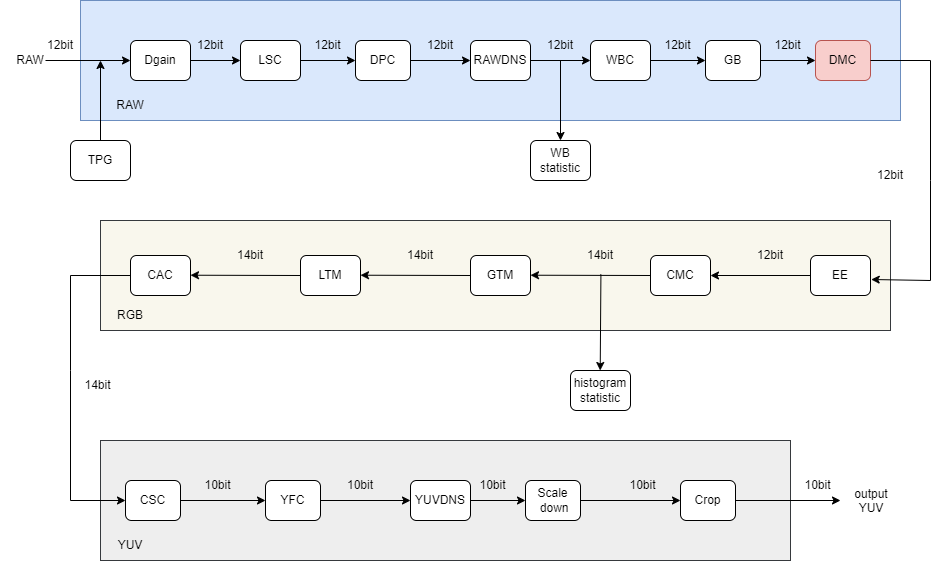

The diagram above was exported from draw.io. Its source (the exported page's mxGraphModel, read from the mxfile embedded in the PNG):
<mxGraphModel dx="1004" dy="692" grid="1" gridSize="10" guides="1" tooltips="1" connect="1" arrows="1" fold="1" page="1" pageScale="1" pageWidth="1169" pageHeight="827" math="0" shadow="0">
  <root>
    <mxCell id="0" />
    <mxCell id="1" parent="0" />
    <mxCell id="P53_dWtyHW9QEXLuieOo-2" value="" style="rounded=0;whiteSpace=wrap;html=1;fillColor=#dae8fc;strokeColor=#6c8ebf;" parent="1" vertex="1">
      <mxGeometry x="150" y="200" width="820" height="120" as="geometry" />
    </mxCell>
    <mxCell id="P53_dWtyHW9QEXLuieOo-3" value="Dgain" style="rounded=1;whiteSpace=wrap;html=1;" parent="1" vertex="1">
      <mxGeometry x="200" y="240" width="60" height="40" as="geometry" />
    </mxCell>
    <mxCell id="P53_dWtyHW9QEXLuieOo-4" value="" style="endArrow=classic;html=1;rounded=0;exitX=0.25;exitY=1;exitDx=0;exitDy=0;" parent="1" source="P53_dWtyHW9QEXLuieOo-5" edge="1">
      <mxGeometry width="50" height="50" relative="1" as="geometry">
        <mxPoint x="130" y="260" as="sourcePoint" />
        <mxPoint x="200" y="260" as="targetPoint" />
      </mxGeometry>
    </mxCell>
    <mxCell id="P53_dWtyHW9QEXLuieOo-5" value="12bit" style="text;html=1;strokeColor=none;fillColor=none;align=center;verticalAlign=middle;whiteSpace=wrap;rounded=0;" parent="1" vertex="1">
      <mxGeometry x="100" y="230" width="60" height="30" as="geometry" />
    </mxCell>
    <mxCell id="P53_dWtyHW9QEXLuieOo-6" value="RAW" style="text;html=1;strokeColor=none;fillColor=none;align=center;verticalAlign=middle;whiteSpace=wrap;rounded=0;" parent="1" vertex="1">
      <mxGeometry x="70" y="245" width="60" height="30" as="geometry" />
    </mxCell>
    <mxCell id="P53_dWtyHW9QEXLuieOo-11" value="" style="group" parent="1" vertex="1" connectable="0">
      <mxGeometry x="250" y="230" width="120" height="50" as="geometry" />
    </mxCell>
    <mxCell id="P53_dWtyHW9QEXLuieOo-9" value="12bit" style="text;html=1;strokeColor=none;fillColor=none;align=center;verticalAlign=middle;whiteSpace=wrap;rounded=0;" parent="P53_dWtyHW9QEXLuieOo-11" vertex="1">
      <mxGeometry width="60" height="30" as="geometry" />
    </mxCell>
    <mxCell id="P53_dWtyHW9QEXLuieOo-10" value="" style="group" parent="P53_dWtyHW9QEXLuieOo-11" vertex="1" connectable="0">
      <mxGeometry x="60" y="10" width="60" height="40" as="geometry" />
    </mxCell>
    <mxCell id="P53_dWtyHW9QEXLuieOo-7" value="LSC" style="rounded=1;whiteSpace=wrap;html=1;" parent="P53_dWtyHW9QEXLuieOo-10" vertex="1">
      <mxGeometry width="60" height="40" as="geometry" />
    </mxCell>
    <mxCell id="P53_dWtyHW9QEXLuieOo-8" value="" style="endArrow=classic;html=1;rounded=0;exitX=1;exitY=0.5;exitDx=0;exitDy=0;" parent="P53_dWtyHW9QEXLuieOo-10" source="P53_dWtyHW9QEXLuieOo-3" edge="1">
      <mxGeometry width="50" height="50" relative="1" as="geometry">
        <mxPoint x="-50" y="70" as="sourcePoint" />
        <mxPoint y="20" as="targetPoint" />
      </mxGeometry>
    </mxCell>
    <mxCell id="P53_dWtyHW9QEXLuieOo-12" value="" style="group" parent="1" vertex="1" connectable="0">
      <mxGeometry x="370" y="230" width="110" height="50" as="geometry" />
    </mxCell>
    <mxCell id="P53_dWtyHW9QEXLuieOo-13" value="12bit" style="text;html=1;strokeColor=none;fillColor=none;align=center;verticalAlign=middle;whiteSpace=wrap;rounded=0;" parent="P53_dWtyHW9QEXLuieOo-12" vertex="1">
      <mxGeometry width="55" height="30" as="geometry" />
    </mxCell>
    <mxCell id="P53_dWtyHW9QEXLuieOo-14" value="" style="group" parent="P53_dWtyHW9QEXLuieOo-12" vertex="1" connectable="0">
      <mxGeometry x="55" y="10" width="55" height="40" as="geometry" />
    </mxCell>
    <mxCell id="P53_dWtyHW9QEXLuieOo-15" value="DPC" style="rounded=1;whiteSpace=wrap;html=1;" parent="P53_dWtyHW9QEXLuieOo-14" vertex="1">
      <mxGeometry width="55" height="40" as="geometry" />
    </mxCell>
    <mxCell id="P53_dWtyHW9QEXLuieOo-16" value="" style="endArrow=classic;html=1;rounded=0;exitX=0;exitY=1;exitDx=0;exitDy=0;" parent="P53_dWtyHW9QEXLuieOo-14" source="P53_dWtyHW9QEXLuieOo-13" edge="1">
      <mxGeometry width="50" height="50" relative="1" as="geometry">
        <mxPoint x="-45.83333333333333" y="70" as="sourcePoint" />
        <mxPoint y="20" as="targetPoint" />
      </mxGeometry>
    </mxCell>
    <mxCell id="P53_dWtyHW9QEXLuieOo-18" value="" style="group" parent="1" vertex="1" connectable="0">
      <mxGeometry x="480" y="230" width="120" height="50" as="geometry" />
    </mxCell>
    <mxCell id="P53_dWtyHW9QEXLuieOo-19" value="12bit" style="text;html=1;strokeColor=none;fillColor=none;align=center;verticalAlign=middle;whiteSpace=wrap;rounded=0;" parent="P53_dWtyHW9QEXLuieOo-18" vertex="1">
      <mxGeometry width="60" height="30" as="geometry" />
    </mxCell>
    <mxCell id="P53_dWtyHW9QEXLuieOo-20" value="" style="group" parent="P53_dWtyHW9QEXLuieOo-18" vertex="1" connectable="0">
      <mxGeometry x="60" y="10" width="60" height="40" as="geometry" />
    </mxCell>
    <mxCell id="P53_dWtyHW9QEXLuieOo-21" value="RAWDNS" style="rounded=1;whiteSpace=wrap;html=1;" parent="P53_dWtyHW9QEXLuieOo-20" vertex="1">
      <mxGeometry width="60" height="40" as="geometry" />
    </mxCell>
    <mxCell id="P53_dWtyHW9QEXLuieOo-22" value="" style="endArrow=classic;html=1;rounded=0;exitX=0;exitY=1;exitDx=0;exitDy=0;" parent="P53_dWtyHW9QEXLuieOo-20" source="P53_dWtyHW9QEXLuieOo-19" edge="1">
      <mxGeometry width="50" height="50" relative="1" as="geometry">
        <mxPoint x="-50" y="70" as="sourcePoint" />
        <mxPoint y="20" as="targetPoint" />
      </mxGeometry>
    </mxCell>
    <mxCell id="P53_dWtyHW9QEXLuieOo-23" value="" style="group" parent="1" vertex="1" connectable="0">
      <mxGeometry x="600" y="230" width="120" height="50" as="geometry" />
    </mxCell>
    <mxCell id="P53_dWtyHW9QEXLuieOo-24" value="12bit" style="text;html=1;strokeColor=none;fillColor=none;align=center;verticalAlign=middle;whiteSpace=wrap;rounded=0;" parent="P53_dWtyHW9QEXLuieOo-23" vertex="1">
      <mxGeometry width="60" height="30" as="geometry" />
    </mxCell>
    <mxCell id="P53_dWtyHW9QEXLuieOo-25" value="" style="group" parent="P53_dWtyHW9QEXLuieOo-23" vertex="1" connectable="0">
      <mxGeometry x="60" y="10" width="60" height="40" as="geometry" />
    </mxCell>
    <mxCell id="P53_dWtyHW9QEXLuieOo-26" value="WBC" style="rounded=1;whiteSpace=wrap;html=1;" parent="P53_dWtyHW9QEXLuieOo-25" vertex="1">
      <mxGeometry width="60" height="40" as="geometry" />
    </mxCell>
    <mxCell id="P53_dWtyHW9QEXLuieOo-27" value="" style="endArrow=classic;html=1;rounded=0;exitX=0;exitY=1;exitDx=0;exitDy=0;" parent="P53_dWtyHW9QEXLuieOo-25" source="P53_dWtyHW9QEXLuieOo-24" edge="1">
      <mxGeometry width="50" height="50" relative="1" as="geometry">
        <mxPoint x="-50" y="70" as="sourcePoint" />
        <mxPoint y="20" as="targetPoint" />
      </mxGeometry>
    </mxCell>
    <mxCell id="P53_dWtyHW9QEXLuieOo-28" value="WB statistic" style="rounded=1;whiteSpace=wrap;html=1;" parent="1" vertex="1">
      <mxGeometry x="600" y="340" width="60" height="40" as="geometry" />
    </mxCell>
    <mxCell id="P53_dWtyHW9QEXLuieOo-29" value="" style="endArrow=classic;html=1;rounded=0;" parent="1" edge="1">
      <mxGeometry width="50" height="50" relative="1" as="geometry">
        <mxPoint x="630" y="260" as="sourcePoint" />
        <mxPoint x="630" y="340" as="targetPoint" />
      </mxGeometry>
    </mxCell>
    <mxCell id="P53_dWtyHW9QEXLuieOo-30" value="" style="group" parent="1" vertex="1" connectable="0">
      <mxGeometry x="720" y="230" width="110" height="50" as="geometry" />
    </mxCell>
    <mxCell id="P53_dWtyHW9QEXLuieOo-31" value="12bit" style="text;html=1;strokeColor=none;fillColor=none;align=center;verticalAlign=middle;whiteSpace=wrap;rounded=0;" parent="P53_dWtyHW9QEXLuieOo-30" vertex="1">
      <mxGeometry width="55" height="30" as="geometry" />
    </mxCell>
    <mxCell id="P53_dWtyHW9QEXLuieOo-32" value="" style="group" parent="P53_dWtyHW9QEXLuieOo-30" vertex="1" connectable="0">
      <mxGeometry x="55" y="10" width="55" height="40" as="geometry" />
    </mxCell>
    <mxCell id="P53_dWtyHW9QEXLuieOo-33" value="GB" style="rounded=1;whiteSpace=wrap;html=1;" parent="P53_dWtyHW9QEXLuieOo-32" vertex="1">
      <mxGeometry width="55" height="40" as="geometry" />
    </mxCell>
    <mxCell id="P53_dWtyHW9QEXLuieOo-34" value="" style="endArrow=classic;html=1;rounded=0;exitX=0;exitY=1;exitDx=0;exitDy=0;" parent="P53_dWtyHW9QEXLuieOo-32" source="P53_dWtyHW9QEXLuieOo-31" edge="1">
      <mxGeometry width="50" height="50" relative="1" as="geometry">
        <mxPoint x="-45.83333333333333" y="70" as="sourcePoint" />
        <mxPoint y="20" as="targetPoint" />
      </mxGeometry>
    </mxCell>
    <mxCell id="P53_dWtyHW9QEXLuieOo-35" value="" style="group" parent="1" vertex="1" connectable="0">
      <mxGeometry x="830" y="230" width="110" height="50" as="geometry" />
    </mxCell>
    <mxCell id="P53_dWtyHW9QEXLuieOo-36" value="12bit" style="text;html=1;strokeColor=none;fillColor=none;align=center;verticalAlign=middle;whiteSpace=wrap;rounded=0;" parent="P53_dWtyHW9QEXLuieOo-35" vertex="1">
      <mxGeometry width="55" height="30" as="geometry" />
    </mxCell>
    <mxCell id="P53_dWtyHW9QEXLuieOo-37" value="" style="group" parent="P53_dWtyHW9QEXLuieOo-35" vertex="1" connectable="0">
      <mxGeometry x="55" y="10" width="55" height="40" as="geometry" />
    </mxCell>
    <mxCell id="P53_dWtyHW9QEXLuieOo-38" value="DMC" style="rounded=1;whiteSpace=wrap;html=1;fillColor=#f8cecc;strokeColor=#b85450;" parent="P53_dWtyHW9QEXLuieOo-37" vertex="1">
      <mxGeometry width="55" height="40" as="geometry" />
    </mxCell>
    <mxCell id="P53_dWtyHW9QEXLuieOo-39" value="" style="endArrow=classic;html=1;rounded=0;exitX=0;exitY=1;exitDx=0;exitDy=0;" parent="P53_dWtyHW9QEXLuieOo-37" source="P53_dWtyHW9QEXLuieOo-36" edge="1">
      <mxGeometry width="50" height="50" relative="1" as="geometry">
        <mxPoint x="-45.83333333333333" y="70" as="sourcePoint" />
        <mxPoint y="20" as="targetPoint" />
      </mxGeometry>
    </mxCell>
    <mxCell id="P53_dWtyHW9QEXLuieOo-40" value="" style="rounded=0;whiteSpace=wrap;html=1;fillColor=#f9f7ed;strokeColor=#36393d;" parent="1" vertex="1">
      <mxGeometry x="170" y="420" width="790" height="110" as="geometry" />
    </mxCell>
    <mxCell id="P53_dWtyHW9QEXLuieOo-53" value="EE" style="rounded=1;whiteSpace=wrap;html=1;" parent="1" vertex="1">
      <mxGeometry x="880" y="455" width="60" height="40" as="geometry" />
    </mxCell>
    <mxCell id="P53_dWtyHW9QEXLuieOo-54" value="" style="endArrow=classic;html=1;rounded=0;entryX=1.012;entryY=0.6;entryDx=0;entryDy=0;entryPerimeter=0;" parent="1" target="P53_dWtyHW9QEXLuieOo-53" edge="1">
      <mxGeometry width="50" height="50" relative="1" as="geometry">
        <mxPoint x="940" y="260" as="sourcePoint" />
        <mxPoint x="990" y="210" as="targetPoint" />
        <Array as="points">
          <mxPoint x="1000" y="260" />
          <mxPoint x="1000" y="380" />
          <mxPoint x="1000" y="480" />
        </Array>
      </mxGeometry>
    </mxCell>
    <mxCell id="P53_dWtyHW9QEXLuieOo-55" value="CMC" style="rounded=1;whiteSpace=wrap;html=1;" parent="1" vertex="1">
      <mxGeometry x="720" y="455" width="60" height="40" as="geometry" />
    </mxCell>
    <mxCell id="P53_dWtyHW9QEXLuieOo-56" value="GTM" style="rounded=1;whiteSpace=wrap;html=1;" parent="1" vertex="1">
      <mxGeometry x="540" y="455" width="60" height="40" as="geometry" />
    </mxCell>
    <mxCell id="P53_dWtyHW9QEXLuieOo-57" value="LTM" style="rounded=1;whiteSpace=wrap;html=1;" parent="1" vertex="1">
      <mxGeometry x="370" y="455" width="60" height="40" as="geometry" />
    </mxCell>
    <mxCell id="P53_dWtyHW9QEXLuieOo-58" value="&lt;font color=&quot;#000000&quot;&gt;CAC&lt;/font&gt;" style="rounded=1;whiteSpace=wrap;html=1;fillColor=#FFFFFF;fontColor=#ffffff;strokeColor=#000000;" parent="1" vertex="1">
      <mxGeometry x="200" y="455" width="60" height="40" as="geometry" />
    </mxCell>
    <mxCell id="P53_dWtyHW9QEXLuieOo-59" value="12bit" style="text;html=1;strokeColor=none;fillColor=none;align=center;verticalAlign=middle;whiteSpace=wrap;rounded=0;" parent="1" vertex="1">
      <mxGeometry x="930" y="360" width="60" height="30" as="geometry" />
    </mxCell>
    <mxCell id="P53_dWtyHW9QEXLuieOo-60" value="" style="endArrow=classic;html=1;rounded=0;exitX=0;exitY=0.5;exitDx=0;exitDy=0;" parent="1" source="P53_dWtyHW9QEXLuieOo-53" target="P53_dWtyHW9QEXLuieOo-55" edge="1">
      <mxGeometry width="50" height="50" relative="1" as="geometry">
        <mxPoint x="670" y="390" as="sourcePoint" />
        <mxPoint x="770" y="360" as="targetPoint" />
      </mxGeometry>
    </mxCell>
    <mxCell id="P53_dWtyHW9QEXLuieOo-61" value="12bit" style="text;html=1;strokeColor=none;fillColor=none;align=center;verticalAlign=middle;whiteSpace=wrap;rounded=0;" parent="1" vertex="1">
      <mxGeometry x="810" y="440" width="60" height="30" as="geometry" />
    </mxCell>
    <mxCell id="P53_dWtyHW9QEXLuieOo-62" value="" style="endArrow=classic;html=1;rounded=0;" parent="1" edge="1">
      <mxGeometry width="50" height="50" relative="1" as="geometry">
        <mxPoint x="720" y="475" as="sourcePoint" />
        <mxPoint x="600" y="474.71" as="targetPoint" />
      </mxGeometry>
    </mxCell>
    <mxCell id="P53_dWtyHW9QEXLuieOo-63" value="" style="endArrow=classic;html=1;rounded=0;exitX=0;exitY=0.5;exitDx=0;exitDy=0;" parent="1" source="P53_dWtyHW9QEXLuieOo-56" edge="1">
      <mxGeometry width="50" height="50" relative="1" as="geometry">
        <mxPoint x="530" y="474.71" as="sourcePoint" />
        <mxPoint x="430" y="474.71" as="targetPoint" />
      </mxGeometry>
    </mxCell>
    <mxCell id="P53_dWtyHW9QEXLuieOo-64" value="" style="endArrow=classic;html=1;rounded=0;exitX=0;exitY=0.5;exitDx=0;exitDy=0;" parent="1" source="P53_dWtyHW9QEXLuieOo-57" edge="1">
      <mxGeometry width="50" height="50" relative="1" as="geometry">
        <mxPoint x="360" y="474.71" as="sourcePoint" />
        <mxPoint x="260" y="474.71" as="targetPoint" />
      </mxGeometry>
    </mxCell>
    <mxCell id="P53_dWtyHW9QEXLuieOo-65" value="14bit" style="text;html=1;strokeColor=none;fillColor=none;align=center;verticalAlign=middle;whiteSpace=wrap;rounded=0;" parent="1" vertex="1">
      <mxGeometry x="640" y="440" width="60" height="30" as="geometry" />
    </mxCell>
    <mxCell id="P53_dWtyHW9QEXLuieOo-66" value="14bit" style="text;html=1;strokeColor=none;fillColor=none;align=center;verticalAlign=middle;whiteSpace=wrap;rounded=0;" parent="1" vertex="1">
      <mxGeometry x="460" y="440" width="60" height="30" as="geometry" />
    </mxCell>
    <mxCell id="P53_dWtyHW9QEXLuieOo-67" value="14bit" style="text;html=1;strokeColor=none;fillColor=none;align=center;verticalAlign=middle;whiteSpace=wrap;rounded=0;" parent="1" vertex="1">
      <mxGeometry x="290" y="440" width="60" height="30" as="geometry" />
    </mxCell>
    <mxCell id="P53_dWtyHW9QEXLuieOo-68" value="histogram statistic" style="rounded=1;whiteSpace=wrap;html=1;" parent="1" vertex="1">
      <mxGeometry x="640" y="570" width="60" height="40" as="geometry" />
    </mxCell>
    <mxCell id="P53_dWtyHW9QEXLuieOo-69" value="" style="endArrow=classic;html=1;rounded=0;exitX=0.507;exitY=1.129;exitDx=0;exitDy=0;exitPerimeter=0;" parent="1" source="P53_dWtyHW9QEXLuieOo-65" edge="1">
      <mxGeometry width="50" height="50" relative="1" as="geometry">
        <mxPoint x="670" y="480" as="sourcePoint" />
        <mxPoint x="669.71" y="570" as="targetPoint" />
      </mxGeometry>
    </mxCell>
    <mxCell id="P53_dWtyHW9QEXLuieOo-70" value="" style="rounded=0;whiteSpace=wrap;html=1;fillColor=#eeeeee;strokeColor=#36393d;" parent="1" vertex="1">
      <mxGeometry x="170" y="640" width="690" height="120" as="geometry" />
    </mxCell>
    <mxCell id="P53_dWtyHW9QEXLuieOo-78" value="" style="group" parent="1" vertex="1" connectable="0">
      <mxGeometry x="540" y="670" width="110" height="50" as="geometry" />
    </mxCell>
    <mxCell id="P53_dWtyHW9QEXLuieOo-79" value="10bit" style="text;html=1;strokeColor=none;fillColor=none;align=center;verticalAlign=middle;whiteSpace=wrap;rounded=0;" parent="P53_dWtyHW9QEXLuieOo-78" vertex="1">
      <mxGeometry x="-5" width="55" height="30" as="geometry" />
    </mxCell>
    <mxCell id="P53_dWtyHW9QEXLuieOo-80" value="" style="group" parent="P53_dWtyHW9QEXLuieOo-78" vertex="1" connectable="0">
      <mxGeometry x="55" y="10" width="55" height="40" as="geometry" />
    </mxCell>
    <mxCell id="P53_dWtyHW9QEXLuieOo-81" value="Scale &amp;nbsp;down" style="rounded=1;whiteSpace=wrap;html=1;" parent="P53_dWtyHW9QEXLuieOo-80" vertex="1">
      <mxGeometry width="55" height="40" as="geometry" />
    </mxCell>
    <mxCell id="P53_dWtyHW9QEXLuieOo-82" value="" style="endArrow=classic;html=1;rounded=0;" parent="P53_dWtyHW9QEXLuieOo-80" edge="1">
      <mxGeometry width="50" height="50" relative="1" as="geometry">
        <mxPoint x="-70" y="20" as="sourcePoint" />
        <mxPoint y="20" as="targetPoint" />
      </mxGeometry>
    </mxCell>
    <mxCell id="P53_dWtyHW9QEXLuieOo-83" value="" style="group" parent="1" vertex="1" connectable="0">
      <mxGeometry x="420" y="670" width="120" height="50" as="geometry" />
    </mxCell>
    <mxCell id="P53_dWtyHW9QEXLuieOo-84" value="10bit" style="text;html=1;strokeColor=none;fillColor=none;align=center;verticalAlign=middle;whiteSpace=wrap;rounded=0;" parent="P53_dWtyHW9QEXLuieOo-83" vertex="1">
      <mxGeometry x="-20" width="60" height="30" as="geometry" />
    </mxCell>
    <mxCell id="P53_dWtyHW9QEXLuieOo-85" value="" style="group" parent="P53_dWtyHW9QEXLuieOo-83" vertex="1" connectable="0">
      <mxGeometry x="60" y="10" width="60" height="40" as="geometry" />
    </mxCell>
    <mxCell id="P53_dWtyHW9QEXLuieOo-86" value="YUVDNS" style="rounded=1;whiteSpace=wrap;html=1;" parent="P53_dWtyHW9QEXLuieOo-85" vertex="1">
      <mxGeometry width="60" height="40" as="geometry" />
    </mxCell>
    <mxCell id="P53_dWtyHW9QEXLuieOo-87" value="" style="endArrow=classic;html=1;rounded=0;" parent="P53_dWtyHW9QEXLuieOo-85" edge="1">
      <mxGeometry width="50" height="50" relative="1" as="geometry">
        <mxPoint x="-90" y="20" as="sourcePoint" />
        <mxPoint y="20" as="targetPoint" />
      </mxGeometry>
    </mxCell>
    <mxCell id="P53_dWtyHW9QEXLuieOo-93" value="" style="group" parent="1" vertex="1" connectable="0">
      <mxGeometry x="280" y="670" width="110" height="50" as="geometry" />
    </mxCell>
    <mxCell id="P53_dWtyHW9QEXLuieOo-95" value="" style="group" parent="P53_dWtyHW9QEXLuieOo-93" vertex="1" connectable="0">
      <mxGeometry x="55" y="10" width="55" height="40" as="geometry" />
    </mxCell>
    <mxCell id="P53_dWtyHW9QEXLuieOo-96" value="YFC" style="rounded=1;whiteSpace=wrap;html=1;" parent="P53_dWtyHW9QEXLuieOo-95" vertex="1">
      <mxGeometry width="55" height="40" as="geometry" />
    </mxCell>
    <mxCell id="P53_dWtyHW9QEXLuieOo-97" value="" style="endArrow=classic;html=1;rounded=0;exitX=1;exitY=0.5;exitDx=0;exitDy=0;" parent="P53_dWtyHW9QEXLuieOo-95" source="P53_dWtyHW9QEXLuieOo-101" edge="1">
      <mxGeometry width="50" height="50" relative="1" as="geometry">
        <mxPoint x="-45.83333333333333" y="70" as="sourcePoint" />
        <mxPoint y="20" as="targetPoint" />
      </mxGeometry>
    </mxCell>
    <mxCell id="P53_dWtyHW9QEXLuieOo-98" value="" style="group" parent="1" vertex="1" connectable="0">
      <mxGeometry x="140" y="670" width="110" height="50" as="geometry" />
    </mxCell>
    <mxCell id="P53_dWtyHW9QEXLuieOo-100" value="" style="group" parent="P53_dWtyHW9QEXLuieOo-98" vertex="1" connectable="0">
      <mxGeometry x="55" y="10" width="55" height="40" as="geometry" />
    </mxCell>
    <mxCell id="P53_dWtyHW9QEXLuieOo-101" value="CSC" style="rounded=1;whiteSpace=wrap;html=1;" parent="P53_dWtyHW9QEXLuieOo-100" vertex="1">
      <mxGeometry width="55" height="40" as="geometry" />
    </mxCell>
    <mxCell id="P53_dWtyHW9QEXLuieOo-102" value="" style="endArrow=classic;html=1;rounded=0;exitX=0;exitY=0.5;exitDx=0;exitDy=0;" parent="P53_dWtyHW9QEXLuieOo-100" source="P53_dWtyHW9QEXLuieOo-58" edge="1">
      <mxGeometry width="50" height="50" relative="1" as="geometry">
        <mxPoint x="-45.83333333333333" y="70" as="sourcePoint" />
        <mxPoint y="20" as="targetPoint" />
        <Array as="points">
          <mxPoint x="-55" y="-205" />
          <mxPoint x="-55" y="-110" />
          <mxPoint x="-55" y="20" />
        </Array>
      </mxGeometry>
    </mxCell>
    <mxCell id="P53_dWtyHW9QEXLuieOo-103" value="" style="group" parent="1" vertex="1" connectable="0">
      <mxGeometry x="695" y="670" width="110" height="50" as="geometry" />
    </mxCell>
    <mxCell id="P53_dWtyHW9QEXLuieOo-104" value="10bit" style="text;html=1;strokeColor=none;fillColor=none;align=center;verticalAlign=middle;whiteSpace=wrap;rounded=0;" parent="P53_dWtyHW9QEXLuieOo-103" vertex="1">
      <mxGeometry x="-10" width="55" height="30" as="geometry" />
    </mxCell>
    <mxCell id="P53_dWtyHW9QEXLuieOo-105" value="" style="group" parent="P53_dWtyHW9QEXLuieOo-103" vertex="1" connectable="0">
      <mxGeometry x="55" y="10" width="55" height="40" as="geometry" />
    </mxCell>
    <mxCell id="P53_dWtyHW9QEXLuieOo-106" value="Crop" style="rounded=1;whiteSpace=wrap;html=1;" parent="P53_dWtyHW9QEXLuieOo-105" vertex="1">
      <mxGeometry width="55" height="40" as="geometry" />
    </mxCell>
    <mxCell id="P53_dWtyHW9QEXLuieOo-107" value="" style="endArrow=classic;html=1;rounded=0;exitX=1;exitY=0.5;exitDx=0;exitDy=0;" parent="P53_dWtyHW9QEXLuieOo-105" source="P53_dWtyHW9QEXLuieOo-81" edge="1">
      <mxGeometry width="50" height="50" relative="1" as="geometry">
        <mxPoint x="-45.83333333333333" y="70" as="sourcePoint" />
        <mxPoint y="20" as="targetPoint" />
      </mxGeometry>
    </mxCell>
    <mxCell id="P53_dWtyHW9QEXLuieOo-94" value="10bit" style="text;html=1;strokeColor=none;fillColor=none;align=center;verticalAlign=middle;whiteSpace=wrap;rounded=0;" parent="1" vertex="1">
      <mxGeometry x="260" y="670" width="55" height="30" as="geometry" />
    </mxCell>
    <mxCell id="P53_dWtyHW9QEXLuieOo-99" value="14bit" style="text;html=1;strokeColor=none;fillColor=none;align=center;verticalAlign=middle;whiteSpace=wrap;rounded=0;" parent="1" vertex="1">
      <mxGeometry x="140" y="570" width="55" height="30" as="geometry" />
    </mxCell>
    <mxCell id="P53_dWtyHW9QEXLuieOo-118" value="" style="endArrow=classic;html=1;rounded=0;entryX=0;entryY=0.5;entryDx=0;entryDy=0;" parent="1" target="P53_dWtyHW9QEXLuieOo-120" edge="1">
      <mxGeometry width="50" height="50" relative="1" as="geometry">
        <mxPoint x="805" y="700" as="sourcePoint" />
        <mxPoint x="875" y="700" as="targetPoint" />
      </mxGeometry>
    </mxCell>
    <mxCell id="P53_dWtyHW9QEXLuieOo-119" value="10bit" style="text;html=1;strokeColor=none;fillColor=none;align=center;verticalAlign=middle;whiteSpace=wrap;rounded=0;" parent="1" vertex="1">
      <mxGeometry x="860" y="670" width="55" height="30" as="geometry" />
    </mxCell>
    <mxCell id="P53_dWtyHW9QEXLuieOo-120" value="&lt;div style=&quot;text-align: center;&quot;&gt;output YUV&lt;/div&gt;" style="text;whiteSpace=wrap;html=1;" parent="1" vertex="1">
      <mxGeometry x="910" y="680" width="60" height="40" as="geometry" />
    </mxCell>
    <mxCell id="P53_dWtyHW9QEXLuieOo-126" value="RAW" style="text;html=1;strokeColor=none;fillColor=none;align=center;verticalAlign=middle;whiteSpace=wrap;rounded=0;" parent="1" vertex="1">
      <mxGeometry x="170" y="290" width="60" height="30" as="geometry" />
    </mxCell>
    <mxCell id="P53_dWtyHW9QEXLuieOo-127" value="RGB" style="text;html=1;strokeColor=none;fillColor=none;align=center;verticalAlign=middle;whiteSpace=wrap;rounded=0;" parent="1" vertex="1">
      <mxGeometry x="170" y="500" width="60" height="30" as="geometry" />
    </mxCell>
    <mxCell id="P53_dWtyHW9QEXLuieOo-128" value="YUV" style="text;html=1;strokeColor=none;fillColor=none;align=center;verticalAlign=middle;whiteSpace=wrap;rounded=0;" parent="1" vertex="1">
      <mxGeometry x="170" y="730" width="60" height="30" as="geometry" />
    </mxCell>
    <mxCell id="X5XcaB_nGkVAjqwB27HO-4" value="TPG" style="rounded=1;whiteSpace=wrap;html=1;" parent="1" vertex="1">
      <mxGeometry x="140" y="340" width="60" height="40" as="geometry" />
    </mxCell>
    <mxCell id="X5XcaB_nGkVAjqwB27HO-5" value="" style="endArrow=classic;html=1;rounded=0;exitX=0.5;exitY=0;exitDx=0;exitDy=0;" parent="1" source="X5XcaB_nGkVAjqwB27HO-4" edge="1">
      <mxGeometry width="50" height="50" relative="1" as="geometry">
        <mxPoint x="125" y="310" as="sourcePoint" />
        <mxPoint x="170" y="260" as="targetPoint" />
      </mxGeometry>
    </mxCell>
  </root>
</mxGraphModel>